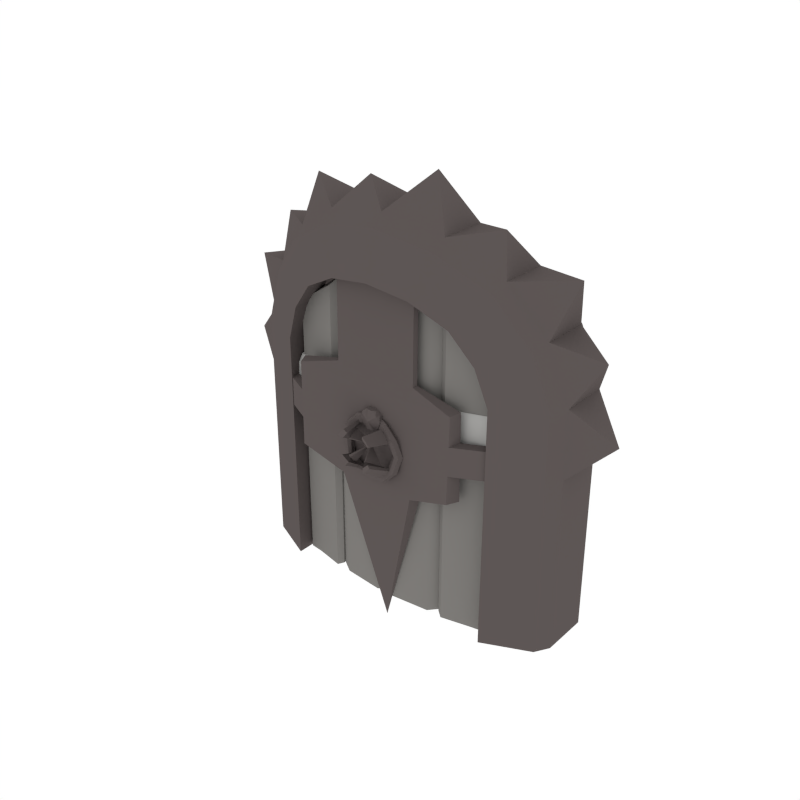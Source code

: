 # Source: Door.blend  (saved by Blender 4.3.34; exported with 4.5.12 LTS)
import bpy
from mathutils import Matrix  # noqa: F401  (used for matrix-valued properties, if any)

bpy.ops.wm.read_factory_settings(use_empty=True)
scene = bpy.context.scene
scene.name = 'Scene'

# ---- collections
col_collection_1 = bpy.data.collections.new('Collection 1'); scene.collection.children.link(col_collection_1)

# ---- materials (node trees are filled in below, after node groups)
mat_door_metal = bpy.data.materials.new('Door_Metal')
mat_door_metal.alpha_threshold = 0.0
mat_door_metal.diffuse_color = (0.1107, 0.09278, 0.09014, 1.0)
mat_door_metal.roughness = 0.5
mat_wood = bpy.data.materials.new('Wood')
mat_wood.alpha_threshold = 0.0
mat_wood.diffuse_color = (0.2082, 0.1993, 0.1883, 1.0)
mat_wood.roughness = 0.5
mat_wood_light = bpy.data.materials.new('Wood_Light')
mat_wood_light.alpha_threshold = 0.0
mat_wood_light.diffuse_color = (0.4607, 0.4561, 0.4425, 1.0)
mat_wood_light.roughness = 0.5
mat_door_frame = bpy.data.materials.new('Door_Frame')
mat_door_frame.alpha_threshold = 0.0
mat_door_frame.diffuse_color = (0.1107, 0.09278, 0.09014, 1.0)
mat_door_frame.roughness = 0.5

# ---- node groups
ng_auto_smooth = bpy.data.node_groups.new('Auto Smooth', 'GeometryNodeTree')
_s = ng_auto_smooth.interface.new_socket(name='Geometry', in_out='OUTPUT', socket_type='NodeSocketGeometry')
_s = ng_auto_smooth.interface.new_socket(name='Geometry', in_out='INPUT', socket_type='NodeSocketGeometry')
_s = ng_auto_smooth.interface.new_socket(name='Angle', in_out='INPUT', socket_type='NodeSocketFloat')
_s.subtype = 'ANGLE'
_s.min_value = 0.0
_s.max_value = 3.142
ng_auto_smooth.is_modifier = True
_N = ng_auto_smooth.nodes; _L = ng_auto_smooth.links
n0 = _N.new('NodeGroupOutput'); n0.name = 'Group Output'; n0.location = (480, -100)
n1 = _N.new('NodeGroupInput'); n1.name = 'Group Input'; n1.location = (-420, -300)
n2 = _N.new('NodeGroupInput'); n2.name = 'Group Input.001'; n2.location = (-60, -100)
n3 = _N.new('GeometryNodeSetShadeSmooth'); n3.name = 'Set Shade Smooth'; n3.location = (120, -100)
n3.domain = 'EDGE'
n4 = _N.new('GeometryNodeSetShadeSmooth'); n4.name = 'Set Shade Smooth.001'; n4.location = (300, -100)
n5 = _N.new('GeometryNodeInputMeshEdgeAngle'); n5.name = 'Edge Angle'; n5.location = (-420, -220)
n6 = _N.new('GeometryNodeInputEdgeSmooth'); n6.name = 'Is Edge Smooth'; n6.location = (-60, -160)
n7 = _N.new('GeometryNodeInputShadeSmooth'); n7.name = 'Is Face Smooth'; n7.location = (-240, -340)
n8 = _N.new('FunctionNodeBooleanMath'); n8.name = 'Boolean Math'; n8.location = (-60, -220)
n9 = _N.new('FunctionNodeCompare'); n9.name = 'Compare'; n9.location = (-240, -180)
n9.operation = 'LESS_EQUAL'
_L.new(n5.outputs[0], n9.inputs[0])
_L.new(n4.outputs[0], n0.inputs[0])
_L.new(n1.outputs[1], n9.inputs[1])
_L.new(n9.outputs[0], n8.inputs[0])
_L.new(n7.outputs[0], n8.inputs[1])
_L.new(n2.outputs[0], n3.inputs[0])
_L.new(n6.outputs[0], n3.inputs[1])
_L.new(n3.outputs[0], n4.inputs[0])
_L.new(n8.outputs[0], n3.inputs[2])
n0.is_active_output = True

# ---- material node trees

# ---- world
world_world = bpy.data.worlds.new('World'); scene.world = world_world
world_world.color = (1.0, 1.0, 1.0)
world_world.use_sun_shadow = False
world_world.sun_shadow_jitter_overblur = 0.0
world_world.cycles.sampling_method = 'NONE'
world_world.cycles.sample_map_resolution = 256

# ---- meshes
me_cylinder_014 = bpy.data.meshes.new('Cylinder.014')
me_cylinder_014.from_pydata([(-0.5557, -0.01896, -2.13), (0.02673, 0.108, -2.13), (0.02673, 0.108, 0.514), (-0.5603, -0.01982, 1.242), (-1.159, -0.04659, -2.13), (-0.5644, 0.009199, -2.13), (-0.5644, 0.008981, 1.287), (-1.159, -0.04658, 1.45), (-0.01963, 0.005809, 0.2917), (-0.01411, -0.005809, -0.2615), (-0.6341, -0.1333, -0.263), (-0.6391, -0.1217, 0.2518), (-0.1655, -0.05884, -2.175), (-0.188, 0.06392, -2.13), (-0.1655, -0.05884, 0.9394), (-0.188, 0.06392, 0.9839), (-0.01845, -0.03434, 0.2947), (-0.01693, -0.05333, 0.2351), (-0.0139, -0.06238, -0.1429), (-0.01321, -0.04595, -0.2416), (-0.6339, -0.1899, -0.1445), (-0.6332, -0.1735, -0.2432), (-0.6385, -0.1619, 0.2507), (-0.6369, -0.1809, 0.1911), (-1.875, -0.01635, -2.13), (-2.449, 0.108, -2.13), (-2.449, 0.108, 0.514), (-1.866, -0.01869, 1.242), (-1.146, -0.04659, -2.13), (-1.878, 0.009573, -2.13), (-1.878, 0.008981, 1.287), (-1.146, -0.04658, 1.45), (-2.427, 0.007171, 0.2496), (-2.43, -0.004447, -0.2917), (-1.804, -0.1333, -0.2933), (-1.8, -0.1217, 0.2623), (-1.211, -0.1879, -0.2928), (-1.211, -0.1695, 0.2644), (-2.256, -0.04743, -2.175), (-2.234, 0.06747, -2.13), (-2.256, -0.04743, 0.9394), (-2.234, 0.06747, 0.9839), (-2.437, -0.03298, 0.2299), (-2.455, -0.06957, 0.1331), (-2.458, -0.07863, -0.2197), (-2.441, -0.04459, -0.2887), (-1.831, -0.2075, -0.2213), (-1.815, -0.1735, -0.2903), (-1.811, -0.1619, 0.2445), (-1.828, -0.1985, 0.1476), (-1.211, -0.291, -0.2837), (-1.211, -0.2819, -0.2237), (-1.211, -0.2734, 0.2041), (-1.211, -0.2083, 0.2645), (-0.4828, -0.1271, -2.175), (-0.5487, -0.0779, -2.152), (0.03754, 0.04668, -2.152), (-0.01634, -0.03198, -2.175), (-0.01634, -0.03341, 0.5917), (0.03754, 0.04668, 0.4926), (-0.5583, -0.0791, 1.221), (-0.4828, -0.1271, 1.142), (-1.113, -0.1693, -2.175), (-1.166, -0.1088, -2.152), (-0.5608, -0.05153, -2.152), (-0.6656, -0.126, -2.175), (-0.6656, -0.1265, 1.261), (-0.5608, -0.05291, 1.265), (-1.166, -0.1088, 1.429), (-1.113, -0.1693, 1.387), (-1.881, -0.07118, -2.152), (-1.939, -0.1157, -2.175), (-2.406, -0.02953, -2.175), (-2.459, 0.04668, -2.152), (-2.459, 0.04668, 0.4926), (-2.406, -0.03341, 0.661), (-1.939, -0.1157, 1.142), (-1.865, -0.07444, 1.221), (-1.15, -0.1088, -2.152), (-1.309, -0.1693, -2.175), (-1.756, -0.1253, -2.175), (-1.882, -0.04866, -2.152), (-1.882, -0.05242, 1.265), (-1.756, -0.1265, 1.261), (-1.309, -0.1693, 1.387), (-1.15, -0.1088, 1.429), (-0.8386, -0.3133, -0.3184), (-0.8592, -0.2719, -0.3184), (-0.9036, -0.2655, -0.3184), (-0.9369, -0.2977, -0.3184), (-0.9369, -0.3429, -0.3184), (-0.9036, -0.3695, -0.3184), (-0.8592, -0.357, -0.3184), (-0.8885, -0.3493, -0.5046), (-0.9063, -0.3039, -0.4943), (-0.9447, -0.2967, -0.4721), (-0.9736, -0.3308, -0.4555), (-1.004, -0.4093, -0.4744), (-0.9447, -0.3935, -0.4721), (-0.9063, -0.3979, -0.4943), (-1.025, -0.3493, -0.6409), (-1.035, -0.3039, -0.6231), (-1.057, -0.2967, -0.5847), (-1.074, -0.3308, -0.5558), (-1.05, -0.4076, -0.5203), (-1.057, -0.3935, -0.5847), (-1.035, -0.3979, -0.6231), (-1.211, -0.3133, -0.6908), (-1.211, -0.2719, -0.6702), (-1.211, -0.2655, -0.6258), (-1.211, -0.2977, -0.5925), (-1.211, -0.3429, -0.5925), (-1.211, -0.3695, -0.6258), (-1.211, -0.357, -0.6702), (-1.397, -0.3493, -0.6409), (-1.387, -0.3039, -0.6231), (-1.365, -0.2967, -0.5847), (-1.348, -0.3308, -0.5558), (-1.372, -0.4076, -0.5203), (-1.365, -0.3935, -0.5847), (-1.387, -0.3979, -0.6231), (-1.533, -0.3493, -0.5046), (-1.516, -0.3039, -0.4943), (-1.477, -0.2967, -0.4721), (-1.448, -0.3308, -0.4555), (-1.418, -0.4093, -0.4744), (-1.477, -0.3935, -0.4721), (-1.516, -0.3979, -0.4943), (-1.583, -0.3133, -0.3184), (-1.563, -0.2719, -0.3184), (-1.518, -0.2655, -0.3184), (-1.485, -0.2977, -0.3184), (-1.485, -0.3429, -0.3184), (-1.518, -0.3695, -0.3184), (-1.563, -0.357, -0.3184), (-1.533, -0.3493, -0.1323), (-1.516, -0.3039, -0.1425), (-1.477, -0.2967, -0.1647), (-1.448, -0.3308, -0.1814), (-1.418, -0.4095, -0.1518), (-1.477, -0.3935, -0.1647), (-1.516, -0.3979, -0.1425), (-1.397, -0.342, 0.004009), (-1.387, -0.3039, -0.01377), (-1.365, -0.2967, -0.05223), (-1.348, -0.3304, -0.08109), (-1.372, -0.4061, -0.1059), (-1.365, -0.3612, -0.05223), (-1.387, -0.3656, -0.01377), (-1.211, -0.2874, 0.05389), (-1.211, -0.2665, 0.03371), (-1.211, -0.2653, -0.01105), (-1.211, -0.2918, -0.04437), (-1.211, -0.3158, -0.04437), (-1.211, -0.3132, -0.01105), (-1.211, -0.3007, 0.03337), (-1.025, -0.3439, 0.004009), (-1.035, -0.3039, -0.01377), (-1.057, -0.2967, -0.05223), (-1.074, -0.3305, -0.08109), (-1.05, -0.4074, -0.1059), (-1.057, -0.3696, -0.05223), (-1.035, -0.3739, -0.01377), (-0.8885, -0.3493, -0.1323), (-0.9063, -0.3039, -0.1425), (-0.9447, -0.2967, -0.1647), (-0.9736, -0.3308, -0.1814), (-1.004, -0.4095, -0.1518), (-0.9447, -0.3935, -0.1647), (-0.9063, -0.3979, -0.1425), (-1.211, -0.2505, 0.09876), (-1.211, -0.2063, 0.06172), (-1.211, -0.1901, 0.001395), (-1.211, -0.2535, -0.1032), (-1.186, -0.2557, 0.09902), (-1.168, -0.216, 0.06178), (-1.162, -0.2039, 0.001395), (-1.168, -0.222, -0.05897), (-1.186, -0.2637, -0.1032), (-1.166, -0.271, 0.09974), (-1.133, -0.2472, 0.06193), (-1.121, -0.2453, 0.001395), (-1.133, -0.2605, -0.05897), (-1.166, -0.2856, -0.1032), (-1.154, -0.2942, 0.1008), (-1.112, -0.2932, 0.06204), (-1.096, -0.3042, 0.001395), (-1.112, -0.3132, -0.05897), (-1.154, -0.3142, -0.1032), (-1.151, -0.3202, 0.1018), (-1.107, -0.3416, 0.06183), (-1.091, -0.3628, 0.001395), (-1.107, -0.3618, -0.05897), (-1.151, -0.3428, -0.1032), (-1.159, -0.3437, 0.1027), (-1.12, -0.3808, 0.06176), (-1.211, -0.4086, -0.00615), (-1.159, -0.3652, -0.1032), (-1.175, -0.3609, 0.1032), (-1.175, -0.3781, -0.1032), (-1.198, -0.3697, 0.1034), (-1.198, -0.381, -0.1032), (-1.224, -0.3697, 0.1034), (-1.211, -0.3132, -0.01105), (-1.211, -0.3007, 0.03337), (-1.057, -0.3696, -0.05223), (-1.224, -0.381, -0.1032), (-1.246, -0.3609, 0.1032), (-1.035, -0.3739, -0.01377), (-1.246, -0.3781, -0.1032), (-1.263, -0.3437, 0.1027), (-1.302, -0.3808, 0.06176), (-1.263, -0.3652, -0.1032), (-1.211, -0.3171, -0.1193), (-1.271, -0.3202, 0.1018), (-1.315, -0.3416, 0.06183), (-1.331, -0.3625, 0.001395), (-1.315, -0.3606, -0.05897), (-1.271, -0.3428, -0.1032), (-1.268, -0.2942, 0.1008), (-1.31, -0.2932, 0.06204), (-1.326, -0.3042, 0.001395), (-1.31, -0.3132, -0.05897), (-1.268, -0.3142, -0.1032), (-1.256, -0.271, 0.09974), (-1.289, -0.2472, 0.06193), (-1.301, -0.2453, 0.001395), (-1.289, -0.2605, -0.05897), (-1.256, -0.2856, -0.1032), (-1.236, -0.2557, 0.09902), (-1.253, -0.216, 0.06178), (-1.26, -0.2039, 0.001395), (-1.253, -0.222, -0.05897), (-1.236, -0.2637, -0.1032), (-1.211, -0.3109, 0.1124), (-1.211, -0.2068, -0.05897), (-0.7678, -0.2545, 0.4422), (-0.3068, -0.3098, -0.6402), (-0.7744, -0.2869, -0.7837), (-1.715, -0.2545, 0.4422), (-2.184, -0.3098, -0.639), (-1.648, -0.2869, -0.7952), (-0.7497, -0.2096, 0.4568), (-0.2458, -0.1811, -0.6402), (-0.7323, -0.1811, -0.8055), (-1.738, -0.2096, 0.4515), (-2.245, -0.1811, -0.6361), (-1.702, -0.1811, -0.841), (-1.3, -0.564, -0.3649), (-1.319, -0.5678, -0.3462), (-1.122, -0.5673, -0.1494), (-1.103, -0.5637, -0.168), (-1.122, -0.5634, -0.3649), (-1.095, -0.6095, -0.4524), (-1.103, -0.5676, -0.3462), (-1.007, -0.6138, -0.3692), (-1.327, -0.6091, -0.4516), (-1.416, -0.6128, -0.1331), (-1.331, -0.6169, -0.04343), (-1.091, -0.6169, -0.04343), (-1.415, -0.6136, -0.3691), (-1.006, -0.6128, -0.1331), (-1.319, -0.5637, -0.168), (-1.3, -0.5673, -0.1494), (-1.348, -0.3805, -0.5558), (-1.448, -0.3805, -0.4555), (-1.074, -0.3674, -0.08109), (-0.9736, -0.3805, -0.1814), (-0.9736, -0.3805, -0.4555), (-1.074, -0.3805, -0.5558), (-1.448, -0.3805, -0.1814), (-1.348, -0.3628, -0.08109), (-1.302, -0.5891, -0.4107), (-1.377, -0.5962, -0.3478), (-1.115, -0.5956, -0.08649), (-1.053, -0.5894, -0.161), (-1.045, -0.5963, -0.3479), (-1.119, -0.5883, -0.4107), (-1.369, -0.5894, -0.161), (-1.306, -0.5956, -0.08649), (-1.209, -0.35, -0.2729), (-0.2894, -0.303, 0.3088), (-2.19, -0.303, 0.3091), (-0.2489, -0.1879, 0.3292), (-2.238, -0.1879, 0.3229), (-1.716, -0.2443, 1.447), (-0.7692, -0.2443, 1.447), (-1.74, -0.1994, 1.456), (-0.7512, -0.1994, 1.461), (-1.172, -0.1686, -2.442), (-0.2952, -0.3052, -0.007516), (-0.301, -0.3075, -0.3239), (-2.188, -0.3052, -0.006897), (-2.186, -0.3075, -0.3229), (-0.2478, -0.1856, 0.006096), (-0.2468, -0.1834, -0.317), (-2.241, -0.1856, 0.003245), (-2.243, -0.1834, -0.3164), (-2.845, 0.02803, -0.006394), (-2.843, 0.02575, -0.3224), (-2.898, 0.1476, 0.003748), (-2.901, 0.1499, -0.3159), (0.4189, 0.05139, -0.01285), (0.4131, 0.04911, -0.3292), (0.4663, 0.171, 0.0007619), (0.4673, 0.1733, -0.3224)], [], [(14, 58, 59, 2, 15), (60, 61, 14, 15, 3), (54, 12, 14, 61), (12, 13, 1, 56, 57), (12, 57, 58, 14), (13, 0, 3, 15), (4, 63, 68, 7), (70, 71, 38, 39, 24), (64, 5, 6, 67), (62, 63, 4, 5, 64, 65), (68, 69, 66, 67, 6, 7), (5, 4, 7, 6), (16, 8, 11, 22), (22, 11, 37, 53), (16, 17, 18, 19, 9, 8), (20, 23, 52, 51), (8, 9, 10, 11), (9, 19, 21, 10), (11, 10, 36, 37), (10, 21, 50, 36), (1, 13, 15, 2), (56, 1, 2, 59), (62, 65, 66, 69), (0, 55, 60, 3), (16, 22, 23, 17), (21, 19, 18, 20), (20, 51, 50, 21), (52, 23, 22, 53), (18, 17, 23, 20), (40, 41, 26, 74, 75), (76, 77, 27, 41, 40), (71, 76, 40, 38), (38, 72, 73, 25, 39), (38, 40, 75, 72), (39, 41, 27, 24), (28, 31, 85, 78), (81, 82, 30, 29), (78, 79, 80, 81, 29, 28), (84, 85, 31, 30, 82, 83), (29, 30, 31, 28), (42, 48, 35, 32), (48, 53, 37, 35), (42, 32, 33, 45, 44, 43), (46, 51, 52, 49), (32, 35, 34, 33), (33, 34, 47, 45), (35, 37, 36, 34), (34, 36, 50, 47), (25, 26, 41, 39), (73, 74, 26, 25), (79, 84, 83, 80), (24, 27, 77, 70), (42, 43, 49, 48), (47, 46, 44, 45), (46, 47, 50, 51), (52, 53, 48, 49), (44, 46, 49, 43), (54, 61, 60, 55), (56, 59, 58, 57), (62, 69, 68, 63), (64, 67, 66, 65), (70, 77, 76, 71), (72, 75, 74, 73), (78, 85, 84, 79), (80, 83, 82, 81), (54, 55, 0, 13, 12), (86, 93, 94, 87), (87, 94, 95, 88), (88, 95, 96, 89), (89, 96, 268, 90), (90, 268, 98, 91), (91, 98, 99, 92), (92, 99, 93, 86), (93, 100, 101, 94), (94, 101, 102, 95), (95, 102, 103, 96), (96, 103, 269, 268), (105, 98, 255, 253), (98, 105, 106, 99), (99, 106, 100, 93), (100, 107, 108, 101), (101, 108, 109, 102), (102, 109, 110, 103), (103, 110, 111, 269), (269, 111, 112, 105), (105, 112, 113, 106), (106, 113, 107, 100), (107, 114, 115, 108), (108, 115, 116, 109), (109, 116, 117, 110), (110, 117, 264, 111), (111, 264, 119, 112), (112, 119, 120, 113), (113, 120, 114, 107), (114, 121, 122, 115), (115, 122, 123, 116), (116, 123, 124, 117), (117, 124, 265, 264), (269, 105, 253, 277), (119, 126, 127, 120), (120, 127, 121, 114), (121, 128, 129, 122), (122, 129, 130, 123), (123, 130, 131, 124), (124, 131, 132, 265), (265, 132, 133, 126), (126, 133, 134, 127), (127, 134, 128, 121), (128, 135, 136, 129), (129, 136, 137, 130), (130, 137, 138, 131), (131, 138, 270, 132), (132, 270, 140, 133), (133, 140, 141, 134), (134, 141, 135, 128), (135, 142, 143, 136), (136, 143, 144, 137), (137, 144, 145, 138), (138, 145, 271, 270), (168, 161, 259, 261), (140, 147, 148, 141), (141, 148, 142, 135), (142, 149, 150, 143), (143, 150, 151, 144), (144, 151, 152, 145), (145, 152, 153, 271), (271, 153, 154, 147), (147, 154, 155, 148), (148, 155, 149, 142), (149, 156, 157, 150), (150, 157, 158, 151), (151, 158, 159, 152), (152, 159, 266, 153), (153, 266, 161, 154), (203, 205, 208, 204), (155, 162, 156, 149), (156, 163, 164, 157), (157, 164, 165, 158), (158, 165, 166, 159), (159, 166, 267, 266), (118, 125, 280), (161, 168, 169, 162), (162, 169, 163, 156), (163, 86, 87, 164), (164, 87, 88, 165), (165, 88, 89, 166), (166, 89, 90, 267), (267, 90, 91, 168), (168, 91, 92, 169), (169, 92, 86, 163), (213, 173, 178), (235, 172, 176, 177), (171, 170, 174, 175), (173, 235, 177, 178), (172, 171, 175, 176), (170, 234, 174), (175, 174, 179, 180), (178, 177, 182, 183), (176, 175, 180, 181), (174, 234, 179), (213, 178, 183), (177, 176, 181, 182), (183, 182, 187, 188), (181, 180, 185, 186), (179, 234, 184), (213, 183, 188), (182, 181, 186, 187), (180, 179, 184, 185), (188, 187, 192, 193), (186, 185, 190, 191), (184, 234, 189), (213, 188, 193), (187, 186, 191, 192), (185, 184, 189, 190), (193, 192, 196, 197), (191, 190, 195, 196), (189, 234, 194), (213, 193, 197), (192, 191, 196), (190, 189, 194, 195), (197, 196, 199), (194, 234, 198), (213, 197, 199), (195, 194, 198, 196), (198, 234, 200), (213, 199, 201), (196, 198, 200), (199, 196, 201), (200, 234, 202), (213, 201, 206), (196, 200, 202), (201, 196, 206), (213, 206, 209), (196, 202, 207), (206, 196, 209), (202, 234, 207), (213, 209, 212), (196, 207, 210, 211), (209, 196, 212), (207, 234, 210), (213, 212, 218), (196, 216, 217), (211, 210, 214, 215), (212, 196, 217, 218), (196, 211, 215, 216), (210, 234, 214), (217, 216, 221, 222), (215, 214, 219, 220), (218, 217, 222, 223), (216, 215, 220, 221), (214, 234, 219), (213, 218, 223), (220, 219, 224, 225), (223, 222, 227, 228), (221, 220, 225, 226), (219, 234, 224), (213, 223, 228), (222, 221, 226, 227), (228, 227, 232, 233), (226, 225, 230, 231), (224, 234, 229), (213, 228, 233), (227, 226, 231, 232), (225, 224, 229, 230), (233, 232, 235, 173), (231, 230, 171, 172), (229, 234, 170), (213, 233, 173), (232, 231, 172, 235), (230, 229, 170, 171), (238, 237, 240, 241), (281, 236, 239, 282), (236, 242, 288, 286), (238, 241, 289), (293, 297, 246, 240), (281, 283, 242, 236), (240, 246, 247, 241), (238, 244, 243, 237), (276, 277, 253, 255), (272, 273, 260, 256), (278, 279, 258, 257), (274, 275, 261, 259), (167, 251, 280), (104, 252, 280), (161, 266, 274, 259), (119, 264, 272, 256), (98, 268, 276, 255), (126, 119, 256, 260), (140, 270, 278, 257), (147, 140, 257, 258), (265, 126, 260, 273), (263, 262, 280), (267, 168, 261, 275), (271, 147, 258, 279), (125, 118, 264, 265), (167, 160, 266, 267), (104, 97, 268, 269), (146, 139, 270, 271), (249, 125, 265, 273, 272, 264, 118, 248), (160, 250, 251, 167, 267, 275, 274, 266), (97, 254, 252, 104, 269, 277, 276, 268), (139, 262, 263, 146, 271, 279, 278, 270), (248, 118, 280), (125, 249, 280), (249, 248, 280), (252, 254, 280), (97, 104, 280), (254, 97, 280), (139, 146, 280), (262, 139, 280), (146, 263, 280), (251, 250, 280), (160, 167, 280), (250, 160, 280), (290, 294, 283, 281), (239, 245, 284, 282), (290, 281, 282, 292), (286, 288, 287, 285), (242, 245, 287, 288), (239, 236, 286, 285), (245, 239, 285, 287), (244, 238, 289), (247, 244, 289), (241, 247, 289), (237, 291, 293, 240), (291, 290, 292, 293), (237, 243, 295, 291), (290, 291, 303, 302), (282, 284, 296, 292), (292, 296, 300, 298), (298, 300, 301, 299), (297, 293, 299, 301), (296, 297, 301, 300), (293, 292, 298, 299), (303, 305, 304, 302), (291, 295, 305, 303), (294, 290, 302, 304), (295, 294, 304, 305)])
me_cylinder_014.polygons.foreach_set('use_smooth', [1, 1, 1, 1, 1, 1, 1, 1, 1, 1, 1, 1, 1, 1, 1, 1, 1, 1, 1, 1, 1, 1, 1, 1, 1, 1, 1, 1, 1, 1, 1, 1, 1, 1, 1, 1, 1, 1, 1, 1, 1, 1, 1, 1, 1, 1, 1, 1, 1, 1, 1, 1, 1, 1, 1, 1, 1, 1, 1, 1, 1, 1, 1, 1, 1, 1, 1, 1, 1, 1, 1, 1, 1, 1, 1, 1, 1, 1, 1, 1, 1, 1, 1, 1, 1, 1, 1, 1, 1, 1, 1, 1, 1, 1, 1, 1, 1, 1, 1, 1, 1, 1, 1, 1, 1, 1, 1, 1, 1, 1, 1, 1, 1, 1, 1, 1, 1, 1, 1, 1, 1, 1, 1, 1, 1, 1, 1, 1, 1, 1, 1, 1, 1, 1, 1, 1, 1, 1, 1, 1, 1, 1, 1, 1, 1, 1, 1, 1, 1, 1, 1, 1, 1, 1, 1, 1, 1, 1, 1, 1, 1, 1, 1, 1, 1, 1, 1, 1, 1, 1, 1, 1, 1, 1, 1, 1, 1, 1, 1, 1, 1, 1, 1, 1, 1, 1, 1, 1, 1, 1, 1, 1, 1, 1, 1, 1, 1, 1, 1, 1, 1, 1, 1, 1, 1, 1, 1, 1, 1, 1, 1, 1, 1, 1, 1, 1, 1, 1, 1, 1, 1, 1, 1, 1, 1, 1, 1, 1, 1, 1, 1, 1, 1, 1, 1, 1, 1, 1, 1, 1, 1, 1, 1, 1, 1, 1, 1, 1, 1, 1, 1, 1, 1, 1, 1, 1, 1, 1, 1, 1, 1, 1, 1, 1, 1, 1, 1, 1, 1, 1, 1, 1, 1, 1, 1, 1, 1, 1, 0, 1, 1, 1, 0, 1, 1, 1, 1, 1, 1, 1, 1, 1, 0, 1, 1, 1, 1, 0])
me_cylinder_014.polygons.foreach_set('material_index', [1, 1, 1, 1, 1, 1, 1, 1, 1, 1, 1, 1, 2, 2, 2, 2, 2, 2, 2, 2, 1, 1, 1, 1, 2, 2, 2, 2, 2, 1, 1, 1, 1, 1, 1, 1, 1, 1, 1, 1, 2, 2, 2, 2, 2, 2, 2, 2, 1, 1, 1, 1, 2, 2, 2, 2, 2, 1, 1, 1, 1, 1, 1, 1, 1, 1, 0, 0, 0, 0, 0, 0, 0, 0, 0, 0, 0, 0, 0, 0, 0, 0, 0, 0, 0, 0, 0, 0, 0, 0, 0, 0, 0, 0, 0, 0, 0, 0, 0, 0, 0, 0, 0, 0, 0, 0, 0, 0, 0, 0, 0, 0, 0, 0, 0, 0, 0, 0, 0, 0, 0, 0, 0, 0, 0, 0, 0, 0, 0, 0, 0, 0, 0, 0, 0, 0, 0, 0, 0, 0, 0, 0, 0, 0, 0, 0, 0, 0, 0, 0, 0, 0, 0, 0, 0, 0, 0, 0, 0, 0, 0, 0, 0, 0, 0, 0, 0, 0, 0, 0, 0, 0, 0, 0, 0, 0, 0, 0, 0, 0, 0, 0, 0, 0, 0, 0, 0, 0, 0, 0, 0, 0, 0, 0, 0, 0, 0, 0, 0, 0, 0, 0, 0, 0, 0, 0, 0, 0, 0, 0, 0, 0, 0, 0, 0, 0, 0, 0, 0, 0, 0, 0, 0, 0, 0, 0, 0, 0, 0, 0, 0, 0, 0, 0, 0, 0, 0, 0, 0, 0, 0, 0, 0, 0, 0, 0, 0, 0, 0, 0, 0, 0, 0, 0, 0, 0, 0, 0, 0, 0, 0, 0, 0, 0, 0, 0, 0, 0, 0, 0, 0, 0, 0, 0, 0, 0, 0, 0, 0, 0, 0, 0, 0, 0, 0, 0, 0, 0, 0, 0, 0, 0, 0, 0, 0, 0, 0, 0])
me_cylinder_014.materials.append(mat_door_metal)
me_cylinder_014.materials.append(mat_wood)
me_cylinder_014.materials.append(mat_wood_light)
me_cylinder_014.use_remesh_preserve_volume = False
me_cylinder_014.use_remesh_preserve_attributes = False
me_cylinder_014.use_mirror_vertex_groups = False
me_cylinder_014.update()
me_cube_014 = bpy.data.meshes.new('Cube.014')
me_cube_014.from_pydata([(-0.8598, 0.2073, 3.354), (-1.114, 0.2713, 3.041), (-1.249, 0.3053, 2.658), (-1.243, 0.3038, 0.009256), (-0.0002704, 0.1831, 4.12), (1.243, -0.539, 0.009256), (-0.0002704, 0.002587, 4.252), (1.249, -0.5375, 2.658), (0.6421, 0.2408, 4.015), (1.113, -0.5715, 3.041), (0.6743, 0.06458, 4.139), (0.8592, -0.6355, 3.354), (1.185, 0.393, 3.714), (0.4606, -0.7207, 3.558), (1.235, 0.2297, 3.815), (1.855, -0.1477, 0.009256), (1.761, -0.3049, 0.009256), (1.855, -0.1477, 2.708), (1.761, -0.3049, 2.685), (1.64, -0.2018, 3.318), (1.561, -0.3552, 3.252), (1.235, -0.3036, 3.815), (1.185, -0.4498, 3.714), (0.6743, -0.4687, 4.139), (0.6421, -0.602, 4.015), (1.561, 0.4876, 3.252), (1.64, 0.3315, 3.318), (1.761, 0.5379, 2.685), (1.855, 0.3856, 2.708), (1.855, 0.3856, 0.009256), (1.761, 0.5379, 0.009256), (-1.243, -0.539, 0.009256), (-0.0002704, 0.08309, 3.628), (-1.249, -0.5375, 2.658), (0.4606, 0.1221, 3.558), (-1.114, -0.5715, 3.041), (0.8592, 0.2073, 3.354), (-0.8598, -0.6355, 3.354), (1.113, 0.2713, 3.041), (-0.4611, -0.7207, 3.558), (1.249, 0.3053, 2.658), (-0.0002704, -0.7597, 3.628), (1.243, 0.3038, 0.009256), (-1.855, -0.1477, 0.009256), (-1.761, -0.3049, 0.009256), (-1.855, -0.1477, 2.708), (-1.761, -0.3049, 2.685), (-1.64, -0.2018, 3.318), (-1.561, -0.3552, 3.252), (-1.236, -0.3036, 3.815), (-1.186, -0.4498, 3.714), (-0.6749, -0.4687, 4.139), (-0.6427, -0.602, 4.015), (-0.0002704, -0.5307, 4.252), (-0.0002704, -0.6596, 4.12), (-0.4611, 0.1221, 3.558), (-1.761, 0.5379, 0.009256), (-1.855, 0.3856, 0.009256), (-1.855, 0.3856, 2.708), (-1.761, 0.5379, 2.685), (-1.64, 0.3315, 3.318), (-1.561, 0.4876, 3.252), (-1.236, 0.2297, 3.815), (-1.186, 0.393, 3.714), (-0.6749, 0.06458, 4.139), (-0.6427, 0.2408, 4.015), (-2.238, 0.09191, 3.186), (-1.162, -0.1195, 4.335), (0.4135, -0.2331, 4.653), (1.818, 0.01396, 3.876), (1.761, -0.3049, 1.946), (1.855, -0.1477, 1.962), (1.247, -0.5379, 1.926), (1.761, 0.5379, 1.946), (1.855, 0.3856, 1.962), (1.247, 0.3049, 1.926), (2.256, 0.119, 2.335), (-1.247, -0.5379, 1.813), (-1.761, 0.5379, 1.832), (-1.247, 0.3048, 1.813), (-1.855, 0.3856, 1.847), (-1.855, -0.1477, 1.847), (-1.761, -0.3049, 1.832), (-2.34, 0.119, 2.278), (-1.718, 0.01396, 3.794), (-0.3838, -0.2331, 4.472), (1.09, -0.1195, 4.21), (2.085, 0.09191, 3.132)], [], [(70, 18, 7, 72), (18, 20, 9, 7), (20, 22, 11, 9), (22, 24, 13, 11), (24, 54, 41, 13), (64, 6, 4, 65), (62, 64, 65, 63), (60, 62, 63, 61), (58, 60, 61, 59), (80, 58, 59, 78), (35, 1, 0, 37), (13, 34, 36, 11), (10, 8, 4, 6), (10, 23, 86), (14, 12, 8, 10), (26, 25, 12, 14), (28, 27, 25, 26), (74, 73, 27, 28), (71, 17, 18, 70), (17, 19, 20, 18), (19, 21, 22, 20), (21, 23, 24, 22), (23, 53, 54, 24), (82, 77, 33, 46), (46, 33, 35, 48), (48, 35, 37, 50), (50, 37, 39, 52), (52, 39, 41, 54), (65, 4, 32, 55), (63, 65, 55, 0), (61, 63, 0, 1), (59, 61, 1, 2), (78, 59, 2, 79), (81, 80, 57, 43), (39, 55, 32, 41), (8, 34, 32, 4), (72, 75, 42, 5), (12, 36, 34, 8), (25, 38, 36, 12), (74, 28, 76), (27, 40, 38, 25), (73, 75, 40, 27), (81, 82, 46, 45), (45, 46, 48, 47), (47, 48, 50, 49), (49, 50, 52, 51), (51, 52, 54, 53), (62, 49, 67), (17, 28, 87), (9, 38, 40, 7), (77, 79, 2, 33), (60, 58, 66), (53, 23, 68), (41, 32, 34, 13), (37, 0, 55, 39), (6, 64, 85), (21, 19, 69), (11, 36, 38, 9), (33, 2, 1, 35), (49, 62, 84), (51, 64, 67), (45, 47, 66), (47, 60, 66), (58, 45, 66), (23, 10, 68), (64, 62, 67), (49, 51, 67), (14, 21, 69), (10, 6, 68), (6, 53, 68), (15, 29, 74, 71), (26, 14, 69), (19, 26, 69), (30, 42, 75, 73), (7, 40, 75, 72), (15, 71, 70, 16), (29, 30, 73, 74), (16, 70, 72, 5), (43, 44, 82, 81), (28, 17, 76), (17, 71, 76), (71, 74, 76), (31, 3, 79, 77), (45, 58, 83), (56, 78, 79, 3), (44, 31, 77, 82), (57, 80, 78, 56), (60, 47, 84), (80, 81, 83), (81, 45, 83), (58, 80, 83), (51, 53, 85), (47, 49, 84), (62, 60, 84), (14, 10, 86), (64, 51, 85), (53, 6, 85), (23, 21, 86), (21, 14, 86), (26, 19, 87), (19, 17, 87), (28, 26, 87)])
me_cube_014.polygons.foreach_set('use_smooth', [True] * 102)
me_cube_014.materials.append(mat_door_frame)
me_cube_014.use_remesh_preserve_volume = False
me_cube_014.use_remesh_preserve_attributes = False
me_cube_014.use_mirror_vertex_groups = False
me_cube_014.update()

# ---- objects
ob_door = bpy.data.objects.new('Door', me_cylinder_014)
ob_door_frame = bpy.data.objects.new('Door_Frame', me_cube_014)

# ---- transforms, parenting, visibility, modifiers, constraints
ob_door.location = (1.211, -0.36, 2.21)
ob_door.lineart.crease_threshold = 0.0
_m = ob_door.modifiers.new('Auto Smooth', 'NODES')
_m.node_group = ng_auto_smooth
_gi = [s.identifier for s in ng_auto_smooth.interface.items_tree if s.item_type == 'SOCKET' and s.in_out == 'INPUT']
_m[_gi[1]] = 0.5236  # Angle
ob_door_frame.location = (0.0, 0.0, 0.0)
ob_door_frame.lineart.crease_threshold = 0.0
_m = ob_door_frame.modifiers.new('Auto Smooth', 'NODES')
_m.node_group = ng_auto_smooth
_gi = [s.identifier for s in ng_auto_smooth.interface.items_tree if s.item_type == 'SOCKET' and s.in_out == 'INPUT']
_m[_gi[1]] = 0.5236  # Angle

# ---- collection membership
col_collection_1.objects.link(ob_door)
col_collection_1.objects.link(ob_door_frame)

# ---- scene / render settings (as saved in the file)
scene.frame_start = 1; scene.frame_end = 250; scene.frame_set(0)
scene.render.engine = 'CYCLES'
scene.render.resolution_x = 1000
scene.render.resolution_y = 1000
scene.render.dither_intensity = 0.0
scene.cycles.samples = 200
scene.cycles.sampling_pattern = 'TABULATED_SOBOL'
scene.cycles.light_sampling_threshold = 0.0
scene.cycles.use_adaptive_sampling = False
scene.cycles.use_light_tree = False
scene.cycles.caustics_reflective = False
scene.cycles.caustics_refractive = False
scene.cycles.blur_glossy = 0.0
scene.cycles.max_bounces = 2
scene.cycles.pixel_filter_type = 'GAUSSIAN'
scene.cycles.sample_clamp_indirect = 0.0
scene.view_settings.view_transform = 'Standard'
bpy.context.view_layer.update()

# ---- added for rendering (the .blend has no active camera): camera
cam_auto = bpy.data.cameras.new('AutoCamera')
cam_auto.lens = 50.0
cam_auto.sensor_width = 36.0
cam_auto.clip_end = 1000.0
ob_auto_camera = bpy.data.objects.new('AutoCamera', cam_auto)
scene.collection.objects.link(ob_auto_camera)
ob_auto_camera.location = (6.32013, -7.85379, 7.30016)
ob_auto_camera.rotation_euler = (1.09748, -7.21219e-08, 0.694738)
scene.camera = ob_auto_camera
bpy.context.view_layer.update()
